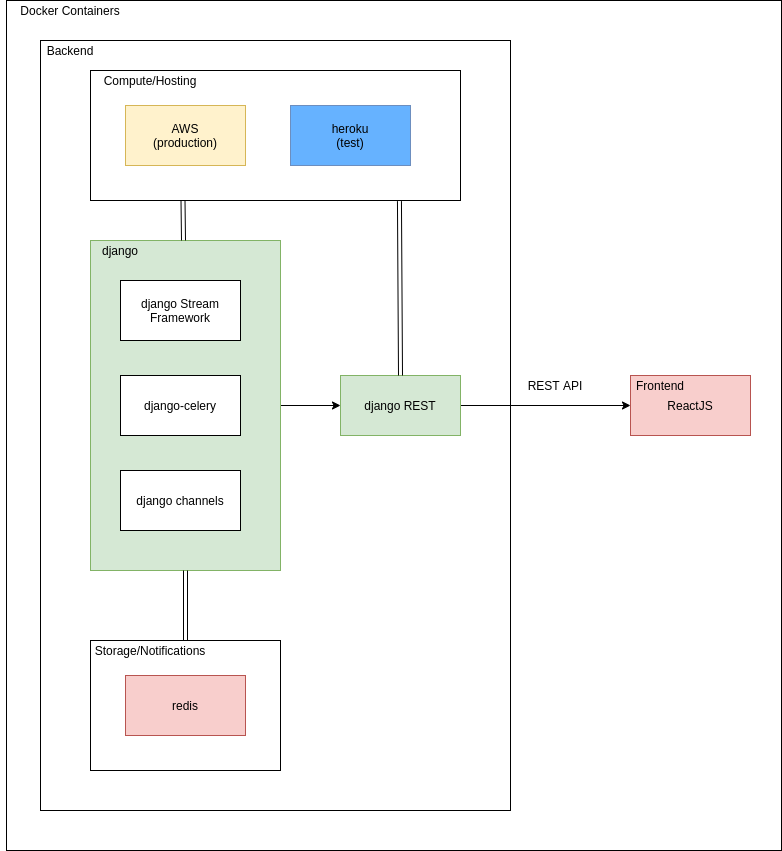

The diagram above was exported from draw.io. Its source (the exported page's mxGraphModel, read from the mxfile embedded in the PNG):
<mxGraphModel dx="929" dy="1117" grid="1" gridSize="10" guides="1" tooltips="1" connect="1" arrows="1" fold="1" page="1" pageScale="1" pageWidth="827" pageHeight="1169" math="0" shadow="0">
  <root>
    <mxCell id="0" />
    <mxCell id="1" parent="0" />
    <mxCell id="x9h_ViZsvwFN59Lj-sW--43" value="" style="rounded=0;whiteSpace=wrap;html=1;" vertex="1" parent="1">
      <mxGeometry x="26" y="150" width="775" height="850" as="geometry" />
    </mxCell>
    <mxCell id="x9h_ViZsvwFN59Lj-sW--38" value="" style="rounded=0;whiteSpace=wrap;html=1;fillColor=none;" vertex="1" parent="1">
      <mxGeometry x="60" y="190" width="470" height="770" as="geometry" />
    </mxCell>
    <mxCell id="x9h_ViZsvwFN59Lj-sW--12" value="" style="edgeStyle=orthogonalEdgeStyle;rounded=0;orthogonalLoop=1;jettySize=auto;html=1;" edge="1" parent="1" source="x9h_ViZsvwFN59Lj-sW--3" target="x9h_ViZsvwFN59Lj-sW--11">
      <mxGeometry relative="1" as="geometry" />
    </mxCell>
    <mxCell id="x9h_ViZsvwFN59Lj-sW--3" value="django REST" style="rounded=0;whiteSpace=wrap;html=1;fillColor=#d5e8d4;strokeColor=#82b366;" vertex="1" parent="1">
      <mxGeometry x="360" y="525" width="120" height="60" as="geometry" />
    </mxCell>
    <mxCell id="x9h_ViZsvwFN59Lj-sW--11" value="ReactJS" style="rounded=0;whiteSpace=wrap;html=1;fillColor=#f8cecc;strokeColor=#b85450;" vertex="1" parent="1">
      <mxGeometry x="650" y="525" width="120" height="60" as="geometry" />
    </mxCell>
    <mxCell id="x9h_ViZsvwFN59Lj-sW--8" value="" style="edgeStyle=orthogonalEdgeStyle;rounded=0;orthogonalLoop=1;jettySize=auto;html=1;" edge="1" parent="1" source="x9h_ViZsvwFN59Lj-sW--6" target="x9h_ViZsvwFN59Lj-sW--3">
      <mxGeometry relative="1" as="geometry" />
    </mxCell>
    <mxCell id="x9h_ViZsvwFN59Lj-sW--6" value="" style="rounded=0;whiteSpace=wrap;html=1;fillColor=#d5e8d4;strokeColor=#82b366;" vertex="1" parent="1">
      <mxGeometry x="110" y="390" width="190" height="330" as="geometry" />
    </mxCell>
    <mxCell id="x9h_ViZsvwFN59Lj-sW--7" value="django Stream Framework" style="rounded=0;whiteSpace=wrap;html=1;" vertex="1" parent="1">
      <mxGeometry x="140" y="430" width="120" height="60" as="geometry" />
    </mxCell>
    <mxCell id="x9h_ViZsvwFN59Lj-sW--9" value="django-celery" style="rounded=0;whiteSpace=wrap;html=1;" vertex="1" parent="1">
      <mxGeometry x="140" y="525" width="120" height="60" as="geometry" />
    </mxCell>
    <mxCell id="x9h_ViZsvwFN59Lj-sW--10" value="django channels" style="rounded=0;whiteSpace=wrap;html=1;" vertex="1" parent="1">
      <mxGeometry x="140" y="620" width="120" height="60" as="geometry" />
    </mxCell>
    <mxCell id="x9h_ViZsvwFN59Lj-sW--13" value="REST API" style="text;html=1;strokeColor=none;fillColor=none;align=center;verticalAlign=middle;whiteSpace=wrap;rounded=0;" vertex="1" parent="1">
      <mxGeometry x="530" y="525" width="90" height="20" as="geometry" />
    </mxCell>
    <mxCell id="x9h_ViZsvwFN59Lj-sW--14" value="" style="rounded=0;whiteSpace=wrap;html=1;fillColor=none;" vertex="1" parent="1">
      <mxGeometry x="110" y="790" width="190" height="130" as="geometry" />
    </mxCell>
    <mxCell id="x9h_ViZsvwFN59Lj-sW--15" value="redis" style="rounded=0;whiteSpace=wrap;html=1;fillColor=#f8cecc;strokeColor=#b85450;" vertex="1" parent="1">
      <mxGeometry x="145" y="825" width="120" height="60" as="geometry" />
    </mxCell>
    <mxCell id="x9h_ViZsvwFN59Lj-sW--16" value="" style="rounded=0;whiteSpace=wrap;html=1;fillColor=none;" vertex="1" parent="1">
      <mxGeometry x="110" y="220" width="370" height="130" as="geometry" />
    </mxCell>
    <mxCell id="x9h_ViZsvwFN59Lj-sW--17" value="AWS&lt;br&gt;(production)" style="rounded=0;whiteSpace=wrap;html=1;fillColor=#fff2cc;strokeColor=#d6b656;" vertex="1" parent="1">
      <mxGeometry x="145" y="255" width="120" height="60" as="geometry" />
    </mxCell>
    <mxCell id="x9h_ViZsvwFN59Lj-sW--18" value="heroku&lt;br&gt;(test)" style="rounded=0;whiteSpace=wrap;html=1;fillColor=#66B2FF;strokeColor=#6c8ebf;" vertex="1" parent="1">
      <mxGeometry x="310" y="255" width="120" height="60" as="geometry" />
    </mxCell>
    <mxCell id="x9h_ViZsvwFN59Lj-sW--19" value="Storage/Notifications" style="text;html=1;strokeColor=none;fillColor=none;align=center;verticalAlign=middle;whiteSpace=wrap;rounded=0;" vertex="1" parent="1">
      <mxGeometry x="150" y="790" width="40" height="20" as="geometry" />
    </mxCell>
    <mxCell id="x9h_ViZsvwFN59Lj-sW--20" value="Compute/Hosting" style="text;html=1;strokeColor=none;fillColor=none;align=center;verticalAlign=middle;whiteSpace=wrap;rounded=0;" vertex="1" parent="1">
      <mxGeometry x="150" y="220" width="40" height="20" as="geometry" />
    </mxCell>
    <mxCell id="x9h_ViZsvwFN59Lj-sW--22" value="django" style="text;html=1;strokeColor=none;fillColor=none;align=center;verticalAlign=middle;whiteSpace=wrap;rounded=0;" vertex="1" parent="1">
      <mxGeometry x="120" y="390" width="40" height="20" as="geometry" />
    </mxCell>
    <mxCell id="x9h_ViZsvwFN59Lj-sW--35" value="" style="shape=link;html=1;entryX=0.5;entryY=0;entryDx=0;entryDy=0;exitX=0.5;exitY=1;exitDx=0;exitDy=0;" edge="1" parent="1" source="x9h_ViZsvwFN59Lj-sW--6" target="x9h_ViZsvwFN59Lj-sW--14">
      <mxGeometry width="50" height="50" relative="1" as="geometry">
        <mxPoint x="110" y="990" as="sourcePoint" />
        <mxPoint x="160" y="940" as="targetPoint" />
      </mxGeometry>
    </mxCell>
    <mxCell id="x9h_ViZsvwFN59Lj-sW--36" value="" style="shape=link;html=1;exitX=0.25;exitY=1;exitDx=0;exitDy=0;" edge="1" parent="1" source="x9h_ViZsvwFN59Lj-sW--16">
      <mxGeometry width="50" height="50" relative="1" as="geometry">
        <mxPoint x="215" y="730" as="sourcePoint" />
        <mxPoint x="203" y="390" as="targetPoint" />
      </mxGeometry>
    </mxCell>
    <mxCell id="x9h_ViZsvwFN59Lj-sW--37" value="" style="shape=link;html=1;entryX=0.5;entryY=0;entryDx=0;entryDy=0;exitX=0.835;exitY=1.005;exitDx=0;exitDy=0;exitPerimeter=0;" edge="1" parent="1" source="x9h_ViZsvwFN59Lj-sW--16" target="x9h_ViZsvwFN59Lj-sW--3">
      <mxGeometry width="50" height="50" relative="1" as="geometry">
        <mxPoint x="225" y="740" as="sourcePoint" />
        <mxPoint x="225" y="810" as="targetPoint" />
      </mxGeometry>
    </mxCell>
    <mxCell id="x9h_ViZsvwFN59Lj-sW--42" value="Backend" style="text;html=1;strokeColor=none;fillColor=none;align=center;verticalAlign=middle;whiteSpace=wrap;rounded=0;" vertex="1" parent="1">
      <mxGeometry x="20" y="190" width="140" height="20" as="geometry" />
    </mxCell>
    <mxCell id="x9h_ViZsvwFN59Lj-sW--47" value="Frontend" style="text;html=1;strokeColor=none;fillColor=none;align=center;verticalAlign=middle;whiteSpace=wrap;rounded=0;" vertex="1" parent="1">
      <mxGeometry x="660" y="525" width="40" height="20" as="geometry" />
    </mxCell>
    <mxCell id="x9h_ViZsvwFN59Lj-sW--49" value="Docker Containers" style="text;html=1;strokeColor=none;fillColor=none;align=center;verticalAlign=middle;whiteSpace=wrap;rounded=0;" vertex="1" parent="1">
      <mxGeometry x="20" y="150" width="140" height="20" as="geometry" />
    </mxCell>
  </root>
</mxGraphModel>